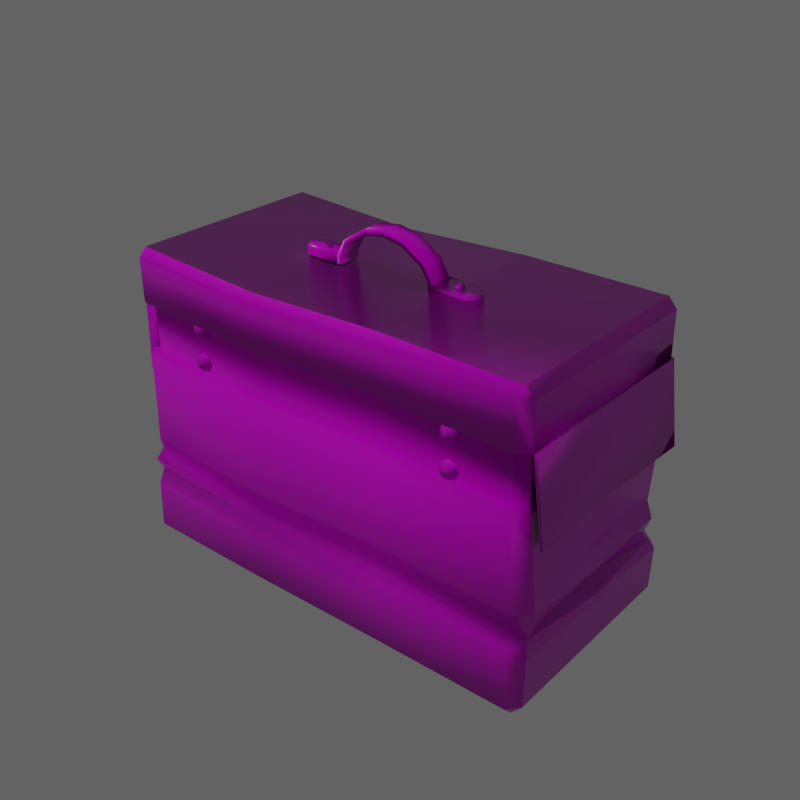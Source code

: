 # Source: MedKit_mk2.blend  (saved by Blender 2.79.0; exported with 4.5.12 LTS)
import bpy
from mathutils import Matrix  # noqa: F401  (used for matrix-valued properties, if any)

bpy.ops.wm.read_factory_settings(use_empty=True)
scene = bpy.context.scene
scene.name = 'Scene'

# ---- collections
col_collection_1 = bpy.data.collections.new('Collection 1'); scene.collection.children.link(col_collection_1)

# ---- images (referenced by path relative to the original .blend; pixels are not part of the script)
import os
ASSET_DIR = os.environ.get("B2B_ASSET_DIR", "")  # directory of the original .blend (textures are referenced by path, not embedded)
HERE = os.path.dirname(os.path.abspath(__file__))  # packed textures are extracted next to this script under _unpacked/

def load_image(name, relpath, width, height, colorspace="sRGB"):
    """Load a texture the original file referenced (path relative to the .blend, or extracted next to this script)."""
    p = next((c for c in (os.path.join(HERE, relpath), os.path.join(ASSET_DIR, relpath)) if relpath and os.path.exists(c)), "")
    if p:
        img = bpy.data.images.load(p, check_existing=True)
        img.name = name
    else:  # same state as the original file: an image datablock whose file is absent (Cycles renders it pink)
        img = bpy.data.images.new(name, width, height)
        img.source = "FILE"
        img.filepath = "//" + (relpath or name)
    img.colorspace_settings.name = colorspace
    return img
img_medkit_normal_jpg = load_image('MedKit_Normal.jpg', 'CrateandHealth/MedKit_Normal.jpg', 1024, 1024, 'Non-Color')
img_medkit_specular_png = load_image('MedKit_Specular.png', 'MedKit_Specular.png', 1024, 1024, 'Non-Color')
img_medkit_color_png = load_image('MedKit_Color.png', 'CrateandHealth/MedKit_Color.png', 1024, 1024, 'sRGB')

# ---- materials (node trees are filled in below, after node groups)
mat_material = bpy.data.materials.new('Material')
mat_material.alpha_threshold = 0.0
mat_material.roughness = 0.5
mat_material.specular_intensity = 0.0

# ---- material node trees
mat_material.use_nodes = True; mat_material.node_tree.nodes.clear()
_N = mat_material.node_tree.nodes; _L = mat_material.node_tree.links
n0 = _N.new('ShaderNodeOutputMaterial'); n0.name = 'Material Output'; n0.location = (300, 300)
n1 = _N.new('ShaderNodeTexImage'); n1.name = 'Image Texture.001'; n1.location = (-420, 251)
n1.width = 140
n1.image = img_medkit_normal_jpg
n2 = _N.new('ShaderNodeBsdfPrincipled'); n2.name = 'Principled BSDF'; n2.location = (10, 300)
n2.width = 150
n2.subsurface_method = 'BURLEY'
n2.inputs[3].default_value = 1.45
n2.inputs[9].default_value = (1.0, 1.0, 1.0)
n3 = _N.new('ShaderNodeTexImage'); n3.name = 'Image Texture.002'; n3.location = (-402, -94)
n3.width = 140
n3.image = img_medkit_specular_png
n4 = _N.new('ShaderNodeNormalMap'); n4.name = 'Normal Map'; n4.location = (-243, 205)
n5 = _N.new('ShaderNodeTexImage'); n5.name = 'Image Texture'; n5.location = (-329, 351)
n5.width = 140
n5.image = img_medkit_color_png
_L.new(n2.outputs[0], n0.inputs[0])
_L.new(n5.outputs[0], n2.inputs[0])
_L.new(n3.outputs[0], n2.inputs[2])
_L.new(n1.outputs[0], n4.inputs[1])
_L.new(n4.outputs[0], n2.inputs[5])
n0.is_active_output = True

# ---- world
world_world = bpy.data.worlds.new('World'); scene.world = world_world
world_world.use_nodes = True; world_world.node_tree.nodes.clear()
_N = world_world.node_tree.nodes; _L = world_world.node_tree.links
n0 = _N.new('ShaderNodeOutputWorld'); n0.name = 'World Output'; n0.location = (300, 300)
n1 = _N.new('ShaderNodeBackground'); n1.name = 'Background'; n1.location = (10, 300)
n1.inputs[0].default_value = (1.0, 1.0, 1.0, 1.0)
n1.inputs[1].default_value = 0.1
_L.new(n1.outputs[0], n0.inputs[0])
n0.is_active_output = True
world_world.color = (0.05088, 0.05088, 0.05088)
world_world.use_sun_shadow = False
world_world.sun_shadow_jitter_overblur = 0.0
world_world.cycles.sampling_method = 'MANUAL'

# ---- lights
light_sun = bpy.data.lights.new('Sun', 'SUN')
light_sun.transmission_factor = 0.0
light_sun.angle = 0.1993
light_sun.energy = 1.0
light_sun.shadow_buffer_clip_start = 0.5
light_sun.shadow_soft_size = 0.1
light_sun.shadow_cascade_max_distance = 1000.0

# ---- meshes
me_cube = bpy.data.meshes.new('Cube')
me_cube.from_pydata([(0.5147, 0.3031, 0.02159), (0.4937, 0.3069, 0.000609), (0.4916, 0.3284, 0.02159), (0.5171, -0.1883, 0.02159), (0.494, -0.2136, 0.02159), (0.4961, -0.1921, 0.000609), (-0.4913, -0.2134, 0.02159), (-0.5143, -0.1881, 0.02159), (-0.4934, -0.1918, 0.000609), (-0.4913, 0.3284, 0.02159), (-0.4934, 0.3069, 0.000609), (-0.5143, 0.3031, 0.02159), (0.4947, 0.2976, 0.6844), (0.4966, 0.276, 0.7048), (0.5173, 0.2725, 0.6835), (0.4845, -0.2133, 0.6691), (0.508, -0.1891, 0.6696), (0.4872, -0.193, 0.6907), (-0.5207, -0.1688, 0.6801), (-0.4982, -0.1939, 0.6791), (-0.4996, -0.1736, 0.7007), (-0.5115, 0.2928, 0.6939), (-0.4902, 0.2954, 0.7148), (-0.4879, 0.317, 0.6944), (0.4925, 0.3044, 0.4599), (0.5151, 0.2793, 0.459), (0.4796, 0.2881, 0.4596), (0.5022, 0.263, 0.4586), (0.4808, 0.2843, 0.5835), (0.5033, 0.2592, 0.5825), (0.5163, 0.2756, 0.5829), (0.4937, 0.3006, 0.5839), (0.5059, -0.1823, 0.4451), (0.4823, -0.2065, 0.4446), (0.4936, -0.1655, 0.4457), (0.47, -0.1897, 0.4452), (0.4948, -0.1693, 0.5697), (0.4712, -0.1934, 0.5692), (0.4835, -0.2103, 0.5686), (0.5071, -0.1861, 0.5691), (-0.5003, -0.1872, 0.4546), (-0.5229, -0.1621, 0.4556), (-0.4874, -0.1708, 0.455), (-0.5099, -0.1457, 0.4559), (-0.4862, -0.1746, 0.5789), (-0.5087, -0.1495, 0.5799), (-0.5217, -0.1658, 0.5795), (-0.4991, -0.1909, 0.5786), (-0.5136, 0.2996, 0.4694), (-0.4901, 0.3237, 0.4699), (-0.5014, 0.2827, 0.4688), (-0.4778, 0.3069, 0.4693), (-0.5002, 0.279, 0.5928), (-0.4766, 0.3032, 0.5933), (-0.4889, 0.32, 0.5939), (-0.5125, 0.2958, 0.5934), (-0.3319, -0.1923, 0.5635), (0.3128, -0.1921, 0.5484), (-0.332, -0.1938, 0.5545), (-0.3256, -0.1924, 0.5608), (-0.3201, -0.1876, 0.5663), (-0.3163, -0.1802, 0.5701), (-0.3149, -0.1713, 0.5716), (0.3177, -0.1998, 0.5481), (0.3252, -0.205, 0.5479), (0.3179, -0.1828, 0.5321), (-0.3231, -0.1922, 0.5545), (-0.3154, -0.1873, 0.5546), (-0.3102, -0.1798, 0.5547), (-0.3082, -0.1709, 0.555), (0.319, -0.1918, 0.5331), (0.3224, -0.1995, 0.5364), (0.3277, -0.2049, 0.5415), (-0.3257, -0.192, 0.5482), (-0.3203, -0.1869, 0.5429), (-0.3166, -0.1792, 0.5395), (-0.3152, -0.1703, 0.5385), (0.3343, -0.1829, 0.5251), (0.3342, -0.1919, 0.5266), (0.3341, -0.1996, 0.5314), (-0.3321, -0.1918, 0.5456), (-0.3321, -0.1865, 0.5382), (-0.332, -0.1788, 0.5334), (-0.3318, -0.1698, 0.5318), (0.334, -0.2049, 0.5388), (0.3509, -0.1834, 0.5317), (0.3495, -0.1924, 0.5327), (-0.3384, -0.1917, 0.5483), (-0.3437, -0.1864, 0.5432), (-0.3472, -0.1786, 0.5398), (-0.3483, -0.1696, 0.5389), (0.3458, -0.2, 0.5361), (0.3404, -0.2051, 0.5414), (0.3579, -0.1841, 0.5482), (-0.341, -0.1919, 0.5547), (-0.3484, -0.1867, 0.5549), (-0.3533, -0.179, 0.5552), (-0.3549, -0.17, 0.5555), (0.356, -0.193, 0.5479), (0.3508, -0.2004, 0.5478), (0.3431, -0.2054, 0.5477), (-0.3383, -0.1921, 0.561), (-0.3435, -0.1871, 0.5665), (-0.3469, -0.1796, 0.5704), (-0.3479, -0.1706, 0.5719), (0.3512, -0.1844, 0.5648), (0.3498, -0.1933, 0.5633), (0.346, -0.2007, 0.5595), (-0.3317, -0.1875, 0.5712), (-0.3315, -0.1801, 0.5765), (-0.3314, -0.1712, 0.5786), (0.3405, -0.2055, 0.554), (0.3341, -0.207, 0.5477), (0.3342, -0.2054, 0.5567), (0.3112, -0.1831, 0.5487), (0.3279, -0.2052, 0.5542), (0.3226, -0.2002, 0.5597), (0.3193, -0.1927, 0.5636), (0.3182, -0.1838, 0.5651), (0.3344, -0.2006, 0.5645), (0.3346, -0.1932, 0.5698), (0.3348, -0.1843, 0.5718), (-0.3327, -0.19, 0.4868), (0.312, -0.1898, 0.4717), (-0.3328, -0.1915, 0.4778), (-0.3264, -0.1901, 0.4841), (-0.3208, -0.1853, 0.4896), (-0.3171, -0.1779, 0.4934), (-0.3156, -0.169, 0.4949), (0.317, -0.1975, 0.4714), (0.3244, -0.2027, 0.4712), (0.3171, -0.1805, 0.4554), (-0.3238, -0.1899, 0.4778), (-0.3161, -0.185, 0.4779), (-0.3109, -0.1775, 0.478), (-0.3089, -0.1686, 0.4783), (0.3182, -0.1895, 0.4564), (0.3217, -0.1972, 0.4597), (0.327, -0.2025, 0.4648), (-0.3265, -0.1897, 0.4715), (-0.3211, -0.1845, 0.4662), (-0.3174, -0.1769, 0.4628), (-0.3159, -0.168, 0.4618), (0.3336, -0.1806, 0.4484), (0.3334, -0.1896, 0.4499), (0.3333, -0.1973, 0.4547), (-0.3328, -0.1895, 0.4689), (-0.3328, -0.1842, 0.4615), (-0.3327, -0.1764, 0.4567), (-0.3325, -0.1674, 0.4552), (0.3333, -0.2026, 0.4622), (0.3502, -0.1811, 0.4551), (0.3488, -0.1901, 0.4561), (-0.3391, -0.1894, 0.4716), (-0.3444, -0.1841, 0.4665), (-0.3479, -0.1763, 0.4631), (-0.349, -0.1673, 0.4622), (0.3451, -0.1977, 0.4594), (0.3397, -0.2028, 0.4647), (0.3572, -0.1817, 0.4715), (-0.3417, -0.1896, 0.478), (-0.3492, -0.1843, 0.4782), (-0.3541, -0.1767, 0.4785), (-0.3557, -0.1677, 0.4788), (0.3552, -0.1906, 0.4713), (0.35, -0.1981, 0.4711), (0.3423, -0.203, 0.471), (-0.339, -0.1898, 0.4843), (-0.3442, -0.1848, 0.4898), (-0.3476, -0.1773, 0.4937), (-0.3487, -0.1683, 0.4952), (0.3505, -0.1821, 0.4881), (0.3491, -0.191, 0.4866), (0.3453, -0.1984, 0.4828), (-0.3325, -0.1852, 0.4946), (-0.3323, -0.1777, 0.4998), (-0.3321, -0.1689, 0.5019), (0.3398, -0.2032, 0.4774), (0.3334, -0.2046, 0.471), (0.3335, -0.2031, 0.48), (0.3104, -0.1808, 0.472), (0.3271, -0.2029, 0.4775), (0.3219, -0.1979, 0.483), (0.3185, -0.1904, 0.4869), (0.3174, -0.1814, 0.4884), (0.3336, -0.1983, 0.4878), (0.3338, -0.1909, 0.4931), (0.334, -0.182, 0.4951), (0.5379, 0.2809, 0.3916), (0.5244, 0.2645, 0.3913), (0.5158, -0.1639, 0.3784), (0.5287, -0.1808, 0.3778), (-0.5478, -0.1536, 0.3889), (-0.5335, -0.1433, 0.3891), (-0.5249, 0.2852, 0.402), (-0.5377, 0.3021, 0.4026), (0.5133, -0.1862, 0.5698), (0.5225, 0.2754, 0.5836), (0.5349, -0.1809, 0.3785), (0.5442, 0.2807, 0.3923), (-0.5185, 0.2959, 0.5942), (-0.5278, -0.1657, 0.5803), (-0.5438, 0.3022, 0.4034), (-0.554, -0.1505, 0.3913), (0.4798, 0.3331, 0.3936), (0.4928, 0.3479, 0.4006), (-0.4898, 0.3672, 0.4106), (-0.4776, 0.352, 0.4034), (0.4939, 0.3084, 0.5859), (-0.4887, 0.3278, 0.5959), (0.493, 0.3556, 0.4026), (-0.4897, 0.375, 0.4126), (0.1143, 0.02274, 0.6921), (0.1145, 0.02223, 0.7088), (0.1154, 0.0756, 0.6937), (0.1155, 0.0751, 0.7103), (0.1255, 0.02252, 0.692), (0.1256, 0.02201, 0.7086), (0.1265, 0.07538, 0.6936), (0.1267, 0.07488, 0.7102), (0.1249, 0.02101, 0.6915), (0.125, 0.02048, 0.7091), (0.126, 0.07694, 0.6932), (0.1261, 0.07641, 0.7108), (0.2082, 0.01937, 0.6906), (0.2084, 0.01884, 0.7082), (0.2093, 0.0753, 0.6923), (0.2095, 0.07477, 0.7099), (0.126, 0.04896, 0.6923), (0.1262, 0.04843, 0.7099), (0.23, 0.04692, 0.6912), (0.2302, 0.04638, 0.7089), (0.1055, 0.07417, 0.7481), (0.05269, 0.07419, 0.7827), (0.05163, 0.02132, 0.7811), (0.1044, 0.0213, 0.7466), (0.09521, 0.02167, 0.7405), (0.04661, 0.02173, 0.7707), (0.04766, 0.0746, 0.7723), (0.09627, 0.07453, 0.742), (0.1743, 0.05157, 0.7166), (0.1743, 0.04725, 0.7173), (0.1773, 0.05025, 0.7165), (0.1799, 0.05285, 0.7141), (0.1817, 0.05464, 0.7105), (0.1822, 0.05536, 0.7063), (0.1785, 0.04719, 0.7164), (0.1822, 0.04719, 0.714), (0.1846, 0.04725, 0.7103), (0.1854, 0.04737, 0.706), (0.1772, 0.04418, 0.7163), (0.1797, 0.04163, 0.7138), (0.1814, 0.03998, 0.7101), (0.1819, 0.0395, 0.7058), (0.1742, 0.04298, 0.7163), (0.1741, 0.03942, 0.7138), (0.174, 0.03709, 0.7101), (0.1739, 0.03637, 0.7058), (0.1711, 0.0443, 0.7164), (0.1685, 0.04185, 0.7139), (0.1667, 0.04027, 0.7102), (0.166, 0.03981, 0.7059), (0.1699, 0.04736, 0.7165), (0.1663, 0.0475, 0.7141), (0.1638, 0.04766, 0.7105), (0.1629, 0.04781, 0.7062), (0.1713, 0.05037, 0.7166), (0.1687, 0.05307, 0.7143), (0.167, 0.05493, 0.7107), (0.1664, 0.05568, 0.7064), (0.1744, 0.05528, 0.7143), (0.1744, 0.05782, 0.7107), (0.1744, 0.0588, 0.7064), (-0.1186, 0.02733, 0.6929), (-0.1184, 0.02682, 0.7095), (-0.1176, 0.08019, 0.6944), (-0.1174, 0.07969, 0.7111), (-0.1298, 0.02755, 0.693), (-0.1296, 0.02704, 0.7096), (-0.1287, 0.08041, 0.6946), (-0.1285, 0.07991, 0.7112), (-0.1292, 0.02602, 0.6924), (-0.129, 0.02548, 0.71), (-0.1281, 0.08195, 0.6941), (-0.1279, 0.08141, 0.7117), (-0.2126, 0.02766, 0.6933), (-0.2124, 0.02713, 0.7109), (-0.2115, 0.08359, 0.695), (-0.2113, 0.08306, 0.7126), (-0.1292, 0.05399, 0.6933), (-0.1291, 0.05346, 0.7109), (-0.2332, 0.05604, 0.6943), (-0.2331, 0.05551, 0.712), (-0.001315, 0.02242, 0.7796), (-0.0002575, 0.07529, 0.7812), (-0.0001507, 0.07495, 0.7924), (-0.001208, 0.02209, 0.7908), (-0.1066, 0.07835, 0.7503), (-0.05317, 0.07627, 0.7838), (-0.05422, 0.02341, 0.7822), (-0.1077, 0.02548, 0.7487), (-0.09858, 0.02549, 0.7424), (-0.0494, 0.02362, 0.7717), (-0.04834, 0.07649, 0.7733), (-0.09752, 0.07835, 0.744), (-0.1769, 0.05849, 0.7185), (-0.177, 0.05417, 0.7193), (-0.18, 0.05729, 0.7185), (-0.1825, 0.05999, 0.7162), (-0.1842, 0.06185, 0.7126), (-0.1849, 0.0626, 0.7084), (-0.1813, 0.05428, 0.7185), (-0.185, 0.05442, 0.7161), (-0.1874, 0.05458, 0.7125), (-0.1883, 0.05473, 0.7082), (-0.1801, 0.05122, 0.7184), (-0.1828, 0.04877, 0.7159), (-0.1845, 0.04719, 0.7122), (-0.1852, 0.04673, 0.7079), (-0.1771, 0.0499, 0.7183), (-0.1772, 0.04634, 0.7157), (-0.1773, 0.04401, 0.712), (-0.1773, 0.04329, 0.7077), (-0.174, 0.0511, 0.7183), (-0.1715, 0.04855, 0.7158), (-0.1699, 0.04691, 0.7121), (-0.1693, 0.04642, 0.7077), (-0.1727, 0.05411, 0.7184), (-0.1691, 0.05411, 0.7159), (-0.1667, 0.05417, 0.7122), (-0.1659, 0.05429, 0.7079), (-0.1739, 0.05717, 0.7185), (-0.1713, 0.05977, 0.7161), (-0.1696, 0.06156, 0.7125), (-0.169, 0.06228, 0.7082), (-0.1769, 0.0622, 0.7162), (-0.1769, 0.06474, 0.7127), (-0.1769, 0.06573, 0.7084), (0.4836, 0.3089, 0.2455), (0.4991, 0.2824, 0.2455), (0.5254, -0.1767, 0.2347), (0.4898, -0.2053, 0.2347), (-0.4853, -0.201, 0.2477), (-0.5084, -0.1761, 0.2477), (-0.5143, 0.2882, 0.2455), (-0.4913, 0.3131, 0.2455), (0.4919, 0.04148, 0.6977), (0.5126, 0.0417, 0.6765), (-0.4949, 0.06092, 0.7078), (-0.5161, 0.06197, 0.687), (0.5117, 0.04474, 0.576), (-0.5171, 0.06501, 0.5865), (0.5334, 0.05135, 0.3953), (-0.5429, 0.07125, 0.3927), (0.5201, 0.05031, 0.3848), (-0.5292, 0.07098, 0.3955), (0.5179, 0.04459, 0.5767), (0.5396, 0.0512, 0.396), (-0.5231, 0.06511, 0.5873), (-0.549, 0.07135, 0.3935), (0.5209, 0.2954, 0.13), (0.4864, -0.2082, 0.1281), (-0.5151, -0.1849, 0.1328), (-0.4987, 0.3274, 0.1281), (0.4978, 0.3207, 0.13), (0.5158, -0.1811, 0.1281), (-0.492, -0.2102, 0.1328), (-0.5218, 0.3021, 0.1281), (0.4783, 0.302, 0.1705), (0.5069, -0.168, 0.1655), (-0.4956, -0.2094, 0.1947), (-0.5045, 0.2841, 0.2029), (0.5008, 0.2781, 0.1699), (0.4752, -0.1945, 0.1667), (-0.5164, -0.1749, 0.1928), (-0.482, 0.308, 0.202), (0.4809, 0.3054, 0.208), (0.5161, -0.1724, 0.2001), (-0.4751, -0.1971, 0.2115), (-0.5094, 0.2862, 0.2242), (0.5131, 0.283, 0.2077), (0.4825, -0.1999, 0.2007), (-0.5044, -0.174, 0.2172), (-0.4866, 0.3106, 0.2238), (0.51, 0.286, 0.1516), (0.4804, -0.2008, 0.149), (-0.5061, -0.1762, 0.1735), (-0.4896, 0.3169, 0.1682), (0.4872, 0.3105, 0.1519), (0.511, -0.174, 0.1484), (-0.4834, -0.2007, 0.1731), (-0.5124, 0.2923, 0.1686), (0.1647, 0.3069, 0.000609), (-0.1643, 0.3069, -0.002257), (-0.1636, 0.3284, 0.01834), (0.164, 0.3284, 0.02159), (0.1656, -0.2135, 0.02159), (-0.1628, -0.2134, 0.01834), (-0.1635, -0.1919, -0.002257), (0.1663, -0.192, 0.000609), (0.1672, 0.3041, 0.6878), (-0.1604, 0.3105, 0.6757), (-0.1613, 0.2889, 0.6956), (0.1676, 0.2824, 0.7081), (0.1582, -0.1865, 0.694), (-0.1707, -0.18, 0.6818), (-0.1706, -0.2004, 0.6606), (0.1569, -0.2068, 0.6724), (-0.1625, 0.3173, 0.4552), (0.165, 0.3108, 0.4633), (0.1548, -0.2001, 0.4479), (-0.1728, -0.1936, 0.4402), (0.1662, 0.3071, 0.5872), (-0.1614, 0.3136, 0.5769), (-0.1716, -0.1974, 0.5619), (0.156, -0.2038, 0.5719), (-0.1587, 0.3006, 0.4547), (0.1605, 0.2944, 0.4628), (-0.1575, 0.2969, 0.5764), (0.1616, 0.2906, 0.5868), (0.1509, -0.1834, 0.4485), (-0.1682, -0.1771, 0.4406), (0.1521, -0.1871, 0.5724), (-0.167, -0.1809, 0.5623), (0.1652, 0.3543, 0.4039), (-0.1623, 0.3608, 0.397), (-0.1585, 0.3457, 0.39), (0.1607, 0.3394, 0.3969), (0.1664, 0.3148, 0.5892), (-0.1612, 0.3213, 0.5789), (0.1654, 0.3621, 0.4059), (-0.1621, 0.3685, 0.3989), (0.1518, -0.2024, 0.2421), (-0.1564, -0.2023, 0.2267), (0.1586, 0.3103, 0.2455), (-0.1663, 0.3117, 0.2382), (-0.166, 0.05444, 0.6887), (0.1629, 0.04796, 0.7011), (0.1603, -0.2089, 0.1297), (-0.1659, -0.2096, 0.126), (0.1657, 0.3229, 0.1293), (-0.1665, 0.3251, 0.1235), (0.1582, 0.304, 0.181), (-0.1619, 0.306, 0.1852), (0.1573, -0.1874, 0.1819), (-0.1578, -0.2055, 0.1695), (0.1584, 0.3072, 0.2133), (-0.1641, 0.3089, 0.2117), (0.1491, -0.1978, 0.2156), (-0.1481, -0.1973, 0.1829), (0.1591, -0.2008, 0.1571), (-0.1621, -0.2007, 0.1592), (0.1616, 0.3126, 0.1574), (-0.164, 0.3148, 0.157), (0.5159, 0.05739, 0.02159), (0.4949, 0.05739, 0.000609), (-0.5143, 0.05751, 0.02159), (-0.4934, 0.05751, 0.000609), (0.5105, 0.04848, 0.452), (-0.5183, 0.06875, 0.4625), (0.4979, 0.04873, 0.4522), (0.4991, 0.04499, 0.5761), (-0.5056, 0.0685, 0.4624), (-0.5045, 0.06476, 0.5863), (0.5067, 0.04794, 0.2481), (-0.5114, 0.05606, 0.2466), (-0.5184, 0.05857, 0.1305), (0.5093, 0.05688, 0.1099), (-0.4994, 0.0546, 0.1978), (0.4811, 0.05502, 0.1677), (-0.518, 0.05606, 0.2207), (0.5167, 0.05373, 0.2055), (0.5234, 0.05517, 0.15), (-0.5203, 0.05809, 0.1711), (0.1655, 0.05743, 0.000609), (-0.1639, 0.05747, -0.002257)], [], [(441, 394, 9, 363), (414, 406, 19, 47), (436, 348, 20, 405), (351, 349, 21, 55), (458, 460, 34, 32), (433, 411, 40, 342), (350, 347, 16, 39), (411, 421, 42, 40), (39, 36, 190, 191), (460, 461, 36, 34), (401, 413, 54, 23), (462, 463, 52, 50), (465, 459, 48, 344), (421, 423, 44, 42), (423, 414, 47, 44), (459, 462, 50, 48), (475, 398, 8, 457), (416, 408, 49, 51), (418, 416, 51, 53), (53, 54, 206, 207), (0, 1, 2), (3, 4, 5), (6, 7, 8), (9, 10, 11), (12, 13, 14), (15, 16, 17), (18, 19, 20), (21, 22, 23), (454, 3, 5, 455), (393, 10, 9, 394), (31, 12, 14, 30), (397, 6, 8, 398), (39, 16, 15, 38), (456, 11, 10, 457), (47, 19, 18, 46), (55, 21, 23, 54), (346, 17, 16, 347), (401, 23, 22, 402), (405, 20, 19, 406), (348, 22, 21, 349), (338, 24, 25, 339), (24, 26, 27, 25), (26, 28, 29, 27), (28, 31, 30, 29), (340, 32, 33, 341), (32, 34, 35, 33), (34, 36, 37, 35), (36, 39, 38, 37), (342, 40, 41, 343), (40, 42, 43, 41), (42, 44, 45, 43), (44, 47, 46, 45), (344, 48, 49, 345), (48, 50, 51, 49), (50, 52, 53, 51), (52, 55, 54, 53), (464, 458, 32, 340), (77, 78, 70, 65), (71, 72, 64, 63), (109, 108, 60, 61), (56, 58, 59), (118, 117, 120, 121), (72, 112, 64), (110, 109, 61, 62), (108, 56, 59, 60), (61, 60, 67, 68), (59, 58, 66), (115, 112, 113), (65, 70, 57, 114), (62, 61, 68, 69), (60, 59, 66, 67), (79, 84, 72, 71), (70, 71, 63, 57), (117, 116, 119, 120), (78, 79, 71, 70), (69, 68, 75, 76), (67, 66, 73, 74), (85, 86, 78, 77), (84, 112, 72), (68, 67, 74, 75), (66, 58, 73), (74, 73, 80, 81), (91, 92, 84, 79), (92, 112, 84), (75, 74, 81, 82), (73, 58, 80), (64, 112, 115), (86, 91, 79, 78), (76, 75, 82, 83), (99, 100, 92, 91), (100, 112, 92), (82, 81, 88, 89), (80, 58, 87), (57, 63, 116, 117), (98, 99, 91, 86), (83, 82, 89, 90), (81, 80, 87, 88), (87, 58, 94), (63, 64, 115, 116), (107, 111, 100, 99), (90, 89, 96, 97), (88, 87, 94, 95), (105, 106, 98, 93), (93, 98, 86, 85), (89, 88, 95, 96), (106, 107, 99, 98), (97, 96, 103, 104), (95, 94, 101, 102), (119, 113, 111, 107), (111, 112, 100), (96, 95, 102, 103), (94, 58, 101), (114, 57, 117, 118), (120, 119, 107, 106), (121, 120, 106, 105), (103, 102, 108, 109), (101, 58, 56), (116, 115, 113, 119), (113, 112, 111), (104, 103, 109, 110), (102, 101, 56, 108), (143, 144, 136, 131), (137, 138, 130, 129), (175, 174, 126, 127), (122, 124, 125), (184, 183, 186, 187), (138, 178, 130), (176, 175, 127, 128), (174, 122, 125, 126), (127, 126, 133, 134), (125, 124, 132), (181, 178, 179), (131, 136, 123, 180), (128, 127, 134, 135), (126, 125, 132, 133), (145, 150, 138, 137), (136, 137, 129, 123), (183, 182, 185, 186), (144, 145, 137, 136), (135, 134, 141, 142), (133, 132, 139, 140), (151, 152, 144, 143), (150, 178, 138), (134, 133, 140, 141), (132, 124, 139), (140, 139, 146, 147), (157, 158, 150, 145), (158, 178, 150), (141, 140, 147, 148), (139, 124, 146), (130, 178, 181), (152, 157, 145, 144), (142, 141, 148, 149), (165, 166, 158, 157), (166, 178, 158), (148, 147, 154, 155), (146, 124, 153), (123, 129, 182, 183), (164, 165, 157, 152), (149, 148, 155, 156), (147, 146, 153, 154), (153, 124, 160), (129, 130, 181, 182), (173, 177, 166, 165), (156, 155, 162, 163), (154, 153, 160, 161), (171, 172, 164, 159), (159, 164, 152, 151), (155, 154, 161, 162), (172, 173, 165, 164), (163, 162, 169, 170), (161, 160, 167, 168), (185, 179, 177, 173), (177, 178, 166), (162, 161, 168, 169), (160, 124, 167), (180, 123, 183, 184), (186, 185, 173, 172), (187, 186, 172, 171), (169, 168, 174, 175), (167, 124, 122), (182, 181, 179, 185), (179, 178, 177), (170, 169, 175, 176), (168, 167, 122, 174), (354, 352, 191, 190), (355, 353, 195, 194), (55, 52, 194, 195), (55, 195, 202, 200), (188, 30, 197, 199), (29, 30, 188, 189), (45, 46, 192, 193), (356, 196, 198, 357), (352, 188, 199, 357), (39, 191, 198, 196), (350, 39, 196, 356), (358, 200, 202, 359), (192, 46, 201, 203), (351, 55, 200, 358), (353, 192, 203, 359), (425, 426, 207, 206), (206, 54, 209, 211), (31, 28, 204, 205), (428, 208, 210, 430), (425, 206, 211, 431), (412, 31, 208, 428), (31, 205, 210, 208), (212, 213, 215, 214), (214, 215, 219, 218), (218, 219, 217, 216), (216, 217, 213, 212), (234, 233, 295, 296), (228, 229, 223, 222), (222, 223, 227, 226), (230, 231, 225, 224), (224, 225, 221, 220), (231, 229, 221, 225), (227, 223, 229, 231), (226, 227, 231, 230), (220, 221, 229, 228), (238, 237, 293, 294), (237, 234, 296, 293), (233, 238, 294, 295), (219, 215, 239, 232), (232, 239, 238, 233), (213, 217, 235, 236), (236, 235, 234, 237), (215, 213, 236, 239), (239, 236, 237, 238), (217, 219, 232, 235), (235, 232, 233, 234), (271, 270, 243, 244), (240, 241, 242), (272, 271, 244, 245), (270, 240, 242, 243), (244, 243, 247, 248), (242, 241, 246), (245, 244, 248, 249), (243, 242, 246, 247), (249, 248, 252, 253), (247, 246, 250, 251), (248, 247, 251, 252), (246, 241, 250), (251, 250, 254, 255), (252, 251, 255, 256), (250, 241, 254), (253, 252, 256, 257), (256, 255, 259, 260), (254, 241, 258), (257, 256, 260, 261), (255, 254, 258, 259), (258, 241, 262), (261, 260, 264, 265), (259, 258, 262, 263), (260, 259, 263, 264), (265, 264, 268, 269), (263, 262, 266, 267), (264, 263, 267, 268), (262, 241, 266), (268, 267, 270, 271), (266, 241, 240), (269, 268, 271, 272), (267, 266, 240, 270), (273, 275, 276, 274), (275, 279, 280, 276), (279, 277, 278, 280), (277, 273, 274, 278), (299, 296, 295, 298), (289, 283, 284, 290), (283, 287, 288, 284), (291, 285, 286, 292), (285, 281, 282, 286), (292, 286, 282, 290), (288, 292, 290, 284), (287, 291, 292, 288), (281, 289, 290, 282), (303, 294, 293, 302), (302, 293, 296, 299), (298, 295, 294, 303), (280, 297, 304, 276), (297, 298, 303, 304), (274, 301, 300, 278), (301, 302, 299, 300), (276, 304, 301, 274), (304, 303, 302, 301), (278, 300, 297, 280), (300, 299, 298, 297), (336, 309, 308, 335), (305, 307, 306), (337, 310, 309, 336), (335, 308, 307, 305), (309, 313, 312, 308), (307, 311, 306), (310, 314, 313, 309), (308, 312, 311, 307), (314, 318, 317, 313), (312, 316, 315, 311), (313, 317, 316, 312), (311, 315, 306), (316, 320, 319, 315), (317, 321, 320, 316), (315, 319, 306), (318, 322, 321, 317), (321, 325, 324, 320), (319, 323, 306), (322, 326, 325, 321), (320, 324, 323, 319), (323, 327, 306), (326, 330, 329, 325), (324, 328, 327, 323), (325, 329, 328, 324), (330, 334, 333, 329), (328, 332, 331, 327), (329, 333, 332, 328), (327, 331, 306), (333, 336, 335, 332), (331, 305, 306), (334, 337, 336, 333), (332, 335, 305, 331), (471, 464, 340, 377), (379, 344, 345, 383), (378, 342, 343, 382), (377, 340, 341, 381), (376, 338, 339, 380), (470, 465, 344, 379), (449, 433, 342, 378), (408, 435, 345, 49), (195, 353, 359, 202), (46, 351, 358, 201), (201, 358, 359, 203), (30, 350, 356, 197), (191, 352, 357, 198), (197, 356, 357, 199), (193, 192, 353, 355), (189, 188, 352, 354), (20, 348, 349, 18), (13, 346, 347, 14), (30, 14, 347, 350), (46, 18, 349, 351), (402, 22, 348, 436), (397, 439, 366, 6), (456, 466, 367, 11), (2, 364, 360, 0), (3, 365, 361, 4), (6, 366, 362, 7), (11, 367, 363, 9), (454, 467, 365, 3), (453, 441, 363, 387), (447, 443, 375, 383), (451, 445, 370, 390), (473, 468, 371, 391), (388, 368, 372, 384), (389, 369, 373, 385), (390, 370, 374, 386), (391, 371, 375, 387), (472, 469, 369, 389), (435, 447, 383, 345), (445, 449, 378, 370), (468, 470, 379, 371), (368, 376, 380, 372), (369, 377, 381, 373), (370, 378, 382, 374), (371, 379, 383, 375), (469, 471, 377, 369), (467, 472, 389, 365), (367, 391, 387, 363), (366, 390, 386, 362), (365, 389, 385, 361), (364, 388, 384, 360), (466, 473, 391, 367), (439, 451, 390, 366), (443, 453, 387, 375), (368, 388, 452, 442), (442, 452, 453, 443), (361, 385, 450, 438), (438, 450, 451, 439), (373, 381, 448, 444), (444, 448, 449, 445), (338, 376, 446, 434), (434, 446, 447, 435), (385, 373, 444, 450), (450, 444, 445, 451), (376, 368, 442, 446), (446, 442, 443, 447), (388, 364, 440, 452), (452, 440, 441, 453), (4, 361, 438, 396), (396, 438, 439, 397), (13, 403, 437, 346), (403, 402, 436, 437), (24, 338, 434, 409), (409, 434, 435, 408), (381, 341, 432, 448), (448, 432, 433, 449), (54, 413, 429, 209), (413, 412, 428, 429), (205, 424, 430, 210), (424, 425, 431, 430), (209, 429, 431, 211), (429, 428, 430, 431), (205, 204, 427, 424), (424, 427, 426, 425), (17, 404, 407, 15), (404, 405, 406, 407), (12, 400, 403, 13), (400, 401, 402, 403), (4, 396, 399, 5), (396, 397, 398, 399), (1, 392, 395, 2), (392, 393, 394, 395), (28, 26, 417, 419), (419, 417, 416, 418), (26, 24, 409, 417), (417, 409, 408, 416), (455, 5, 399, 474), (474, 399, 398, 475), (37, 38, 415, 422), (422, 415, 414, 423), (35, 37, 422, 420), (420, 422, 423, 421), (12, 31, 412, 400), (400, 412, 413, 401), (33, 35, 420, 410), (410, 420, 421, 411), (341, 33, 410, 432), (432, 410, 411, 433), (346, 437, 404, 17), (437, 436, 405, 404), (38, 15, 407, 415), (415, 407, 406, 414), (364, 2, 395, 440), (440, 395, 394, 441), (392, 474, 475, 393), (1, 455, 474, 392), (362, 386, 473, 466), (360, 384, 472, 467), (372, 380, 471, 469), (374, 382, 470, 468), (384, 372, 469, 472), (386, 374, 468, 473), (0, 360, 467, 454), (7, 362, 466, 456), (382, 343, 465, 470), (380, 339, 464, 471), (339, 25, 458, 464), (7, 456, 457, 8), (0, 454, 455, 1), (393, 475, 457, 10), (41, 43, 462, 459), (343, 41, 459, 465), (43, 45, 463, 462), (27, 29, 461, 460), (25, 27, 460, 458)])
me_cube.polygons.foreach_set('use_smooth', [True] * 453)
_uv = me_cube.uv_layers.new(name='UVMap')
_uv.uv.foreach_set('vector', [0.8365, 0.0846, 0.8365, 0.03896, 0.97, 0.03896, 0.97, 0.0846, 0.1934, 0.2643, 0.1934, 0.3031, 0.0671, 0.3031, 0.0671, 0.2643, 0.8368, 0.4216, 0.9709, 0.4216, 0.9709, 0.489, 0.8368, 0.489, 0.2881, 0.9053, 0.2881, 0.9394, 0.2099, 0.9394, 0.2099, 0.9053, 0.09955, 0.8533, 0.09955, 0.8649, 0.02697, 0.8649, 0.02135, 0.8533, 0.1934, 0.1141, 0.1934, 0.2004, 0.0671, 0.2004, 0.0671, 0.1141, 0.09955, 0.9069, 0.09955, 0.9409, 0.02135, 0.9409, 0.02135, 0.9069, 0.1934, 0.2004, 0.195, 0.2087, 0.07196, 0.2087, 0.0671, 0.2004, 0.4271, 0.8428, 0.4201, 0.8433, 0.42, 0.7785, 0.4271, 0.778, 0.09955, 0.8649, 0.09955, 0.9069, 0.02697, 0.9069, 0.02697, 0.8649, 0.8365, 0.3456, 0.8365, 0.3046, 0.97, 0.3046, 0.97, 0.3456, 0.2881, 0.8633, 0.2881, 0.9053, 0.2155, 0.9053, 0.2155, 0.8633, 0.2881, 0.7759, 0.2881, 0.8517, 0.2099, 0.8517, 0.2099, 0.7759, 0.195, 0.2087, 0.195, 0.2565, 0.07196, 0.2565, 0.07196, 0.2087, 0.195, 0.2565, 0.1934, 0.2643, 0.0671, 0.2643, 0.07196, 0.2565, 0.2881, 0.8517, 0.2881, 0.8633, 0.2155, 0.8633, 0.2099, 0.8517, 0.1941, 0.4099, 0.1941, 0.4979, 0.07078, 0.4979, 0.07078, 0.4099, 0.8348, 0.2386, 0.8365, 0.2215, 0.97, 0.2215, 0.9649, 0.2386, 0.8348, 0.2891, 0.8348, 0.2386, 0.9649, 0.2386, 0.9649, 0.2891, 0.2862, 0.5508, 0.2946, 0.5523, 0.2946, 0.6301, 0.2861, 0.6314, 0.56, 0.03896, 0.5686, 0.03041, 0.5694, 0.03896, 0.4548, 0.02776, 0.4459, 0.02776, 0.4467, 0.01967, 0.0671, 0.02776, 0.05821, 0.02776, 0.06629, 0.01967, 0.97, 0.03896, 0.9709, 0.03041, 0.9794, 0.03896, 0.5694, 0.3456, 0.5686, 0.3542, 0.56, 0.3456, 0.4459, 0.3031, 0.4548, 0.3031, 0.4467, 0.3112, 0.05821, 0.3031, 0.0671, 0.3031, 0.06629, 0.3112, 0.9794, 0.3456, 0.9709, 0.3542, 0.97, 0.3456, 0.09955, 0.7016, 0.02135, 0.7016, 0.02011, 0.6945, 0.09955, 0.6945, 0.8368, 0.03041, 0.9709, 0.03041, 0.97, 0.03896, 0.8365, 0.03896, 0.5694, 0.3046, 0.5694, 0.3456, 0.56, 0.3456, 0.56, 0.3046, 0.1934, 0.02776, 0.0671, 0.02776, 0.06629, 0.01967, 0.1931, 0.01967, 0.4548, 0.2643, 0.4548, 0.3031, 0.4459, 0.3031, 0.4459, 0.2643, 0.2881, 0.7001, 0.2099, 0.7001, 0.2087, 0.693, 0.2881, 0.693, 0.0671, 0.2643, 0.0671, 0.3031, 0.05821, 0.3031, 0.05821, 0.2643, 0.9794, 0.3046, 0.9794, 0.3456, 0.97, 0.3456, 0.97, 0.3046, 0.09955, 0.948, 0.02011, 0.948, 0.02135, 0.9409, 0.09955, 0.9409, 0.8365, 0.3456, 0.97, 0.3456, 0.9709, 0.3542, 0.8368, 0.3542, 0.1931, 0.3112, 0.06629, 0.3112, 0.0671, 0.3031, 0.1934, 0.3031, 0.2881, 0.9465, 0.2087, 0.9465, 0.2099, 0.9394, 0.2881, 0.9394, 0.5694, 0.1302, 0.5694, 0.2215, 0.56, 0.2215, 0.56, 0.1302, 0.5694, 0.2215, 0.5746, 0.2386, 0.5652, 0.2386, 0.56, 0.2215, 0.5746, 0.2386, 0.5746, 0.2891, 0.5652, 0.2891, 0.5652, 0.2386, 0.5746, 0.2891, 0.5694, 0.3046, 0.56, 0.3046, 0.5652, 0.2891, 0.4548, 0.1141, 0.4548, 0.2004, 0.4459, 0.2004, 0.4459, 0.1141, 0.4548, 0.2004, 0.45, 0.2087, 0.4411, 0.2087, 0.4459, 0.2004, 0.45, 0.2087, 0.45, 0.2565, 0.4411, 0.2565, 0.4411, 0.2087, 0.45, 0.2565, 0.4548, 0.2643, 0.4459, 0.2643, 0.4411, 0.2565, 0.0671, 0.1141, 0.0671, 0.2004, 0.05821, 0.2004, 0.05821, 0.1141, 0.0671, 0.2004, 0.07196, 0.2087, 0.06307, 0.2087, 0.05821, 0.2004, 0.07196, 0.2087, 0.07196, 0.2565, 0.06307, 0.2565, 0.06307, 0.2087, 0.07196, 0.2565, 0.0671, 0.2643, 0.05821, 0.2643, 0.06307, 0.2565, 0.9794, 0.1302, 0.9794, 0.2215, 0.97, 0.2215, 0.97, 0.1302, 0.9794, 0.2215, 0.9743, 0.2386, 0.9649, 0.2386, 0.97, 0.2215, 0.9743, 0.2386, 0.9743, 0.2891, 0.9649, 0.2891, 0.9649, 0.2386, 0.9743, 0.2891, 0.9794, 0.3046, 0.97, 0.3046, 0.9649, 0.2891, 0.09955, 0.7774, 0.09955, 0.8533, 0.02135, 0.8533, 0.02135, 0.7774, 0.9381, 0.8495, 0.9287, 0.8743, 0.8947, 0.8746, 0.8852, 0.8537, 0.9014, 0.8913, 0.9075, 0.9039, 0.9007, 0.9112, 0.8876, 0.9067, 0.8977, 0.9566, 0.9044, 0.9409, 0.925, 0.9396, 0.9316, 0.9563, 0.9089, 0.9279, 0.9132, 0.9155, 0.9188, 0.927, 0.8495, 0.9429, 0.8728, 0.9339, 0.8977, 0.9566, 0.8882, 0.9814, 0.9075, 0.9039, 0.9132, 0.9155, 0.9007, 0.9112, 0.8882, 0.9814, 0.8977, 0.9566, 0.9316, 0.9563, 0.9411, 0.9772, 0.9044, 0.9409, 0.9089, 0.9279, 0.9188, 0.927, 0.925, 0.9396, 0.9316, 0.9563, 0.925, 0.9396, 0.9387, 0.9242, 0.9548, 0.9311, 0.9188, 0.927, 0.9132, 0.9155, 0.9256, 0.9197, 0.9016, 0.9211, 0.9132, 0.9155, 0.9089, 0.9279, 0.8852, 0.8537, 0.8947, 0.8746, 0.8716, 0.8998, 0.8495, 0.8901, 0.9411, 0.9772, 0.9316, 0.9563, 0.9548, 0.9311, 0.9768, 0.9408, 0.925, 0.9396, 0.9188, 0.927, 0.9256, 0.9197, 0.9387, 0.9242, 0.9219, 0.89, 0.9174, 0.903, 0.9075, 0.9039, 0.9014, 0.8913, 0.8947, 0.8746, 0.9014, 0.8913, 0.8876, 0.9067, 0.8716, 0.8998, 0.8728, 0.9339, 0.8891, 0.9272, 0.9044, 0.9409, 0.8977, 0.9566, 0.9287, 0.8743, 0.9219, 0.89, 0.9014, 0.8913, 0.8947, 0.8746, 0.9768, 0.9408, 0.9548, 0.9311, 0.9536, 0.8971, 0.9768, 0.888, 0.9387, 0.9242, 0.9256, 0.9197, 0.9247, 0.9098, 0.9372, 0.9037, 0.9768, 0.888, 0.9536, 0.8971, 0.9287, 0.8743, 0.9381, 0.8495, 0.9174, 0.903, 0.9132, 0.9155, 0.9075, 0.9039, 0.9548, 0.9311, 0.9387, 0.9242, 0.9372, 0.9037, 0.9536, 0.8971, 0.9256, 0.9197, 0.9132, 0.9155, 0.9247, 0.9098, 0.9372, 0.9037, 0.9247, 0.9098, 0.9174, 0.903, 0.9219, 0.89, 0.9372, 0.9037, 0.9247, 0.9098, 0.9174, 0.903, 0.9219, 0.89, 0.9247, 0.9098, 0.9132, 0.9155, 0.9174, 0.903, 0.9536, 0.8971, 0.9372, 0.9037, 0.9219, 0.89, 0.9287, 0.8743, 0.9247, 0.9098, 0.9132, 0.9155, 0.9174, 0.903, 0.9007, 0.9112, 0.9132, 0.9155, 0.9016, 0.9211, 0.9536, 0.8971, 0.9372, 0.9037, 0.9219, 0.89, 0.9287, 0.8743, 0.9768, 0.888, 0.9536, 0.8971, 0.9287, 0.8743, 0.9381, 0.8495, 0.9387, 0.9242, 0.9256, 0.9197, 0.9247, 0.9098, 0.9372, 0.9037, 0.9256, 0.9197, 0.9132, 0.9155, 0.9247, 0.9098, 0.9287, 0.8743, 0.9219, 0.89, 0.9014, 0.8913, 0.8947, 0.8746, 0.9174, 0.903, 0.9132, 0.9155, 0.9075, 0.9039, 0.8716, 0.8998, 0.8876, 0.9067, 0.8891, 0.9272, 0.8728, 0.9339, 0.9548, 0.9311, 0.9387, 0.9242, 0.9372, 0.9037, 0.9536, 0.8971, 0.9381, 0.8495, 0.9287, 0.8743, 0.8947, 0.8746, 0.8852, 0.8537, 0.9219, 0.89, 0.9174, 0.903, 0.9075, 0.9039, 0.9014, 0.8913, 0.9075, 0.9039, 0.9132, 0.9155, 0.9007, 0.9112, 0.8876, 0.9067, 0.9007, 0.9112, 0.9016, 0.9211, 0.8891, 0.9272, 0.925, 0.9396, 0.9188, 0.927, 0.9256, 0.9197, 0.9387, 0.9242, 0.8852, 0.8537, 0.8947, 0.8746, 0.8716, 0.8998, 0.8495, 0.8901, 0.9014, 0.8913, 0.9075, 0.9039, 0.9007, 0.9112, 0.8876, 0.9067, 0.9411, 0.9772, 0.9316, 0.9563, 0.9548, 0.9311, 0.9768, 0.9408, 0.9768, 0.9408, 0.9548, 0.9311, 0.9536, 0.8971, 0.9768, 0.888, 0.8947, 0.8746, 0.9014, 0.8913, 0.8876, 0.9067, 0.8716, 0.8998, 0.9316, 0.9563, 0.925, 0.9396, 0.9387, 0.9242, 0.9548, 0.9311, 0.8495, 0.8901, 0.8716, 0.8998, 0.8728, 0.9339, 0.8495, 0.9429, 0.8876, 0.9067, 0.9007, 0.9112, 0.9016, 0.9211, 0.8891, 0.9272, 0.9044, 0.9409, 0.9089, 0.9279, 0.9188, 0.927, 0.925, 0.9396, 0.9188, 0.927, 0.9132, 0.9155, 0.9256, 0.9197, 0.8716, 0.8998, 0.8876, 0.9067, 0.8891, 0.9272, 0.8728, 0.9339, 0.9007, 0.9112, 0.9132, 0.9155, 0.9016, 0.9211, 0.8495, 0.8901, 0.8716, 0.8998, 0.8728, 0.9339, 0.8495, 0.9429, 0.8977, 0.9566, 0.9044, 0.9409, 0.925, 0.9396, 0.9316, 0.9563, 0.8882, 0.9814, 0.8977, 0.9566, 0.9316, 0.9563, 0.9411, 0.9772, 0.8728, 0.9339, 0.8891, 0.9272, 0.9044, 0.9409, 0.8977, 0.9566, 0.9016, 0.9211, 0.9132, 0.9155, 0.9089, 0.9279, 0.8891, 0.9272, 0.9016, 0.9211, 0.9089, 0.9279, 0.9044, 0.9409, 0.9089, 0.9279, 0.9132, 0.9155, 0.9188, 0.927, 0.8495, 0.9429, 0.8728, 0.9339, 0.8977, 0.9566, 0.8882, 0.9814, 0.8891, 0.9272, 0.9016, 0.9211, 0.9089, 0.9279, 0.9044, 0.9409, 0.9381, 0.8495, 0.9287, 0.8743, 0.8947, 0.8746, 0.8852, 0.8537, 0.9014, 0.8913, 0.9075, 0.9039, 0.9007, 0.9112, 0.8876, 0.9067, 0.8977, 0.9566, 0.9044, 0.9409, 0.925, 0.9396, 0.9316, 0.9563, 0.9089, 0.9279, 0.9132, 0.9155, 0.9188, 0.927, 0.8495, 0.9429, 0.8728, 0.9339, 0.8977, 0.9566, 0.8882, 0.9814, 0.9075, 0.9039, 0.9132, 0.9155, 0.9007, 0.9112, 0.8882, 0.9814, 0.8977, 0.9566, 0.9316, 0.9563, 0.9411, 0.9772, 0.9044, 0.9409, 0.9089, 0.9279, 0.9188, 0.927, 0.925, 0.9396, 0.9316, 0.9563, 0.925, 0.9396, 0.9387, 0.9242, 0.9548, 0.9311, 0.9188, 0.927, 0.9132, 0.9155, 0.9256, 0.9197, 0.9016, 0.9211, 0.9132, 0.9155, 0.9089, 0.9279, 0.8852, 0.8537, 0.8947, 0.8746, 0.8716, 0.8998, 0.8495, 0.8901, 0.9411, 0.9772, 0.9316, 0.9563, 0.9548, 0.9311, 0.9768, 0.9408, 0.925, 0.9396, 0.9188, 0.927, 0.9256, 0.9197, 0.9387, 0.9242, 0.9219, 0.89, 0.9174, 0.903, 0.9075, 0.9039, 0.9014, 0.8913, 0.8947, 0.8746, 0.9014, 0.8913, 0.8876, 0.9067, 0.8716, 0.8998, 0.8728, 0.9339, 0.8891, 0.9272, 0.9044, 0.9409, 0.8977, 0.9566, 0.9287, 0.8743, 0.9219, 0.89, 0.9014, 0.8913, 0.8947, 0.8746, 0.9768, 0.9408, 0.9548, 0.9311, 0.9536, 0.8971, 0.9768, 0.888, 0.9387, 0.9242, 0.9256, 0.9197, 0.9247, 0.9098, 0.9372, 0.9037, 0.9768, 0.888, 0.9536, 0.8971, 0.9287, 0.8743, 0.9381, 0.8495, 0.9174, 0.903, 0.9132, 0.9155, 0.9075, 0.9039, 0.9548, 0.9311, 0.9387, 0.9242, 0.9372, 0.9037, 0.9536, 0.8971, 0.9256, 0.9197, 0.9132, 0.9155, 0.9247, 0.9098, 0.9372, 0.9037, 0.9247, 0.9098, 0.9174, 0.903, 0.9219, 0.89, 0.9372, 0.9037, 0.9247, 0.9098, 0.9174, 0.903, 0.9219, 0.89, 0.9247, 0.9098, 0.9132, 0.9155, 0.9174, 0.903, 0.9536, 0.8971, 0.9372, 0.9037, 0.9219, 0.89, 0.9287, 0.8743, 0.9247, 0.9098, 0.9132, 0.9155, 0.9174, 0.903, 0.9007, 0.9112, 0.9132, 0.9155, 0.9016, 0.9211, 0.9536, 0.8971, 0.9372, 0.9037, 0.9219, 0.89, 0.9287, 0.8743, 0.9768, 0.888, 0.9536, 0.8971, 0.9287, 0.8743, 0.9381, 0.8495, 0.9387, 0.9242, 0.9256, 0.9197, 0.9247, 0.9098, 0.9372, 0.9037, 0.9256, 0.9197, 0.9132, 0.9155, 0.9247, 0.9098, 0.9287, 0.8743, 0.9219, 0.89, 0.9014, 0.8913, 0.8947, 0.8746, 0.9174, 0.903, 0.9132, 0.9155, 0.9075, 0.9039, 0.8716, 0.8998, 0.8876, 0.9067, 0.8891, 0.9272, 0.8728, 0.9339, 0.9548, 0.9311, 0.9387, 0.9242, 0.9372, 0.9037, 0.9536, 0.8971, 0.9381, 0.8495, 0.9287, 0.8743, 0.8947, 0.8746, 0.8852, 0.8537, 0.9219, 0.89, 0.9174, 0.903, 0.9075, 0.9039, 0.9014, 0.8913, 0.9075, 0.9039, 0.9132, 0.9155, 0.9007, 0.9112, 0.8876, 0.9067, 0.9007, 0.9112, 0.9016, 0.9211, 0.8891, 0.9272, 0.925, 0.9396, 0.9188, 0.927, 0.9256, 0.9197, 0.9387, 0.9242, 0.8852, 0.8537, 0.8947, 0.8746, 0.8716, 0.8998, 0.8495, 0.8901, 0.9014, 0.8913, 0.9075, 0.9039, 0.9007, 0.9112, 0.8876, 0.9067, 0.9411, 0.9772, 0.9316, 0.9563, 0.9548, 0.9311, 0.9768, 0.9408, 0.9768, 0.9408, 0.9548, 0.9311, 0.9536, 0.8971, 0.9768, 0.888, 0.8947, 0.8746, 0.9014, 0.8913, 0.8876, 0.9067, 0.8716, 0.8998, 0.9316, 0.9563, 0.925, 0.9396, 0.9387, 0.9242, 0.9548, 0.9311, 0.8495, 0.8901, 0.8716, 0.8998, 0.8728, 0.9339, 0.8495, 0.9429, 0.8876, 0.9067, 0.9007, 0.9112, 0.9016, 0.9211, 0.8891, 0.9272, 0.9044, 0.9409, 0.9089, 0.9279, 0.9188, 0.927, 0.925, 0.9396, 0.9188, 0.927, 0.9132, 0.9155, 0.9256, 0.9197, 0.8716, 0.8998, 0.8876, 0.9067, 0.8891, 0.9272, 0.8728, 0.9339, 0.9007, 0.9112, 0.9132, 0.9155, 0.9016, 0.9211, 0.8495, 0.8901, 0.8716, 0.8998, 0.8728, 0.9339, 0.8495, 0.9429, 0.8977, 0.9566, 0.9044, 0.9409, 0.925, 0.9396, 0.9316, 0.9563, 0.8882, 0.9814, 0.8977, 0.9566, 0.9316, 0.9563, 0.9411, 0.9772, 0.8728, 0.9339, 0.8891, 0.9272, 0.9044, 0.9409, 0.8977, 0.9566, 0.9016, 0.9211, 0.9132, 0.9155, 0.9089, 0.9279, 0.8891, 0.9272, 0.9016, 0.9211, 0.9089, 0.9279, 0.9044, 0.9409, 0.9089, 0.9279, 0.9132, 0.9155, 0.9188, 0.927, 0.8495, 0.9429, 0.8728, 0.9339, 0.8977, 0.9566, 0.8882, 0.9814, 0.8891, 0.9272, 0.9016, 0.9211, 0.9089, 0.9279, 0.9044, 0.9409, 0.5069, 0.7708, 0.5069, 0.7752, 0.4292, 0.7752, 0.4348, 0.7708, 0.507, 0.7508, 0.507, 0.7463, 0.5848, 0.7463, 0.5792, 0.7508, 0.5869, 0.6788, 0.5939, 0.6783, 0.594, 0.7431, 0.5869, 0.7436, 0.5869, 0.6788, 0.5869, 0.7436, 0.5848, 0.7436, 0.5848, 0.6788, 0.5868, 0.778, 0.5868, 0.8428, 0.5846, 0.8428, 0.5846, 0.778, 0.5938, 0.8433, 0.5868, 0.8428, 0.5868, 0.778, 0.5939, 0.7785, 0.4202, 0.6783, 0.4272, 0.6788, 0.4272, 0.7436, 0.4201, 0.7431, 0.5069, 0.8428, 0.4292, 0.8428, 0.4292, 0.778, 0.5069, 0.778, 0.5069, 0.7752, 0.5846, 0.7752, 0.5846, 0.778, 0.5069, 0.778, 0.4271, 0.8428, 0.4271, 0.778, 0.4292, 0.778, 0.4292, 0.8428, 0.5069, 0.8455, 0.4292, 0.8455, 0.4292, 0.8428, 0.5069, 0.8428, 0.507, 0.6788, 0.5848, 0.6788, 0.5848, 0.7436, 0.507, 0.7436, 0.4272, 0.7436, 0.4272, 0.6788, 0.4293, 0.6788, 0.4293, 0.7436, 0.507, 0.6761, 0.5848, 0.6761, 0.5848, 0.6788, 0.507, 0.6788, 0.507, 0.7463, 0.4293, 0.7463, 0.4293, 0.7436, 0.507, 0.7436, 0.4327, 0.6372, 0.4345, 0.6442, 0.3032, 0.6442, 0.2979, 0.6372, 0.2946, 0.6301, 0.2946, 0.5523, 0.2979, 0.5523, 0.2979, 0.6301, 0.7055, 0.5523, 0.7139, 0.5508, 0.714, 0.6314, 0.7055, 0.6301, 0.5674, 0.5523, 0.7022, 0.5523, 0.7022, 0.6301, 0.5674, 0.6301, 0.4327, 0.6372, 0.2979, 0.6372, 0.2979, 0.6301, 0.4327, 0.6301, 0.5674, 0.5452, 0.7021, 0.5452, 0.7022, 0.5523, 0.5674, 0.5523, 0.7055, 0.5523, 0.7055, 0.6301, 0.7022, 0.6301, 0.7022, 0.5523, 0.6802, 0.9836, 0.6667, 0.9826, 0.6693, 0.9387, 0.6832, 0.9406, 0.6832, 0.9406, 0.6693, 0.9387, 0.6723, 0.93, 0.6848, 0.9321, 0.6848, 0.9321, 0.6723, 0.93, 0.6723, 0.8909, 0.686, 0.8888, 0.686, 0.8888, 0.6723, 0.8909, 0.6689, 0.8825, 0.6837, 0.8785, 0.5933, 0.8921, 0.5924, 0.9307, 0.5543, 0.9313, 0.5543, 0.8923, 0.8119, 0.8724, 0.7907, 0.8711, 0.7856, 0.8498, 0.8007, 0.8366, 0.8007, 0.8366, 0.7856, 0.8498, 0.7342, 0.8523, 0.7259, 0.8366, 0.7058, 0.8687, 0.7233, 0.871, 0.7341, 0.8895, 0.7223, 0.9033, 0.7223, 0.9033, 0.7341, 0.8895, 0.7867, 0.8913, 0.7977, 0.9071, 0.7233, 0.871, 0.7907, 0.8711, 0.7867, 0.8913, 0.7341, 0.8895, 0.7342, 0.8523, 0.7856, 0.8498, 0.7907, 0.8711, 0.7233, 0.871, 0.7259, 0.8366, 0.7342, 0.8523, 0.7233, 0.871, 0.7058, 0.8687, 0.7977, 0.9071, 0.7867, 0.8913, 0.7907, 0.8711, 0.8119, 0.8724, 0.5918, 0.9392, 0.5921, 0.9809, 0.5543, 0.9806, 0.5543, 0.9389, 0.5925, 0.8833, 0.5933, 0.8921, 0.5543, 0.8923, 0.5543, 0.8841, 0.5924, 0.9307, 0.5918, 0.9392, 0.5543, 0.9389, 0.5543, 0.9313, 0.6723, 0.93, 0.6693, 0.9387, 0.6375, 0.9385, 0.639, 0.9302, 0.639, 0.9302, 0.6375, 0.9385, 0.5918, 0.9392, 0.5924, 0.9307, 0.6689, 0.8825, 0.6723, 0.8909, 0.6398, 0.8919, 0.6381, 0.8835, 0.6381, 0.8835, 0.6398, 0.8919, 0.5933, 0.8921, 0.5925, 0.8833, 0.6693, 0.9387, 0.6667, 0.9826, 0.6375, 0.9814, 0.6375, 0.9385, 0.6375, 0.9385, 0.6375, 0.9814, 0.5921, 0.9809, 0.5918, 0.9392, 0.6723, 0.8909, 0.6723, 0.93, 0.639, 0.9302, 0.6398, 0.8919, 0.6398, 0.8919, 0.639, 0.9302, 0.5924, 0.9307, 0.5933, 0.8921, 0.9582, 0.9299, 0.9417, 0.9235, 0.9405, 0.9023, 0.9567, 0.8959, 0.9283, 0.918, 0.9159, 0.9137, 0.9277, 0.9079, 0.9813, 0.9405, 0.9582, 0.9299, 0.9567, 0.8959, 0.9814, 0.8849, 0.9417, 0.9235, 0.9283, 0.918, 0.9277, 0.9079, 0.9405, 0.9023, 0.9567, 0.8959, 0.9405, 0.9023, 0.9249, 0.8881, 0.9322, 0.8714, 0.9277, 0.9079, 0.9159, 0.9137, 0.9202, 0.9015, 0.9814, 0.8849, 0.9567, 0.8959, 0.9322, 0.8714, 0.9407, 0.8495, 0.9405, 0.9023, 0.9277, 0.9079, 0.9202, 0.9015, 0.9249, 0.8881, 0.9407, 0.8495, 0.9322, 0.8714, 0.8974, 0.8727, 0.8885, 0.8495, 0.9249, 0.8881, 0.9202, 0.9015, 0.9103, 0.9018, 0.9039, 0.8892, 0.9322, 0.8714, 0.9249, 0.8881, 0.9039, 0.8892, 0.8974, 0.8727, 0.9202, 0.9015, 0.9159, 0.9137, 0.9103, 0.9018, 0.9039, 0.8892, 0.9103, 0.9018, 0.9033, 0.9093, 0.8901, 0.9046, 0.8974, 0.8727, 0.9039, 0.8892, 0.8901, 0.9046, 0.8743, 0.8976, 0.9103, 0.9018, 0.9159, 0.9137, 0.9033, 0.9093, 0.8885, 0.8495, 0.8974, 0.8727, 0.8743, 0.8976, 0.8495, 0.8879, 0.8743, 0.8976, 0.8901, 0.9046, 0.891, 0.9253, 0.8742, 0.9318, 0.9033, 0.9093, 0.9159, 0.9137, 0.9041, 0.9195, 0.8495, 0.8879, 0.8743, 0.8976, 0.8742, 0.9318, 0.853, 0.9412, 0.8901, 0.9046, 0.9033, 0.9093, 0.9041, 0.9195, 0.891, 0.9253, 0.9041, 0.9195, 0.9159, 0.9137, 0.9117, 0.9261, 0.853, 0.9412, 0.8742, 0.9318, 0.8995, 0.9554, 0.8895, 0.9775, 0.891, 0.9253, 0.9041, 0.9195, 0.9117, 0.9261, 0.9065, 0.9392, 0.8742, 0.9318, 0.891, 0.9253, 0.9065, 0.9392, 0.8995, 0.9554, 0.8895, 0.9775, 0.8995, 0.9554, 0.9341, 0.9546, 0.9426, 0.978, 0.9065, 0.9392, 0.9117, 0.9261, 0.9216, 0.9254, 0.9269, 0.9381, 0.8995, 0.9554, 0.9065, 0.9392, 0.9269, 0.9381, 0.9341, 0.9546, 0.9117, 0.9261, 0.9159, 0.9137, 0.9216, 0.9254, 0.9341, 0.9546, 0.9269, 0.9381, 0.9417, 0.9235, 0.9582, 0.9299, 0.9216, 0.9254, 0.9159, 0.9137, 0.9283, 0.918, 0.9426, 0.978, 0.9341, 0.9546, 0.9582, 0.9299, 0.9813, 0.9405, 0.9269, 0.9381, 0.9216, 0.9254, 0.9283, 0.918, 0.9417, 0.9235, 0.4283, 0.9836, 0.4253, 0.9406, 0.4392, 0.9387, 0.4419, 0.9826, 0.4253, 0.9406, 0.4238, 0.9321, 0.4363, 0.93, 0.4392, 0.9387, 0.4238, 0.9321, 0.4225, 0.8888, 0.4362, 0.8909, 0.4363, 0.93, 0.4225, 0.8888, 0.4248, 0.8785, 0.4396, 0.8825, 0.4362, 0.8909, 0.5152, 0.8921, 0.5543, 0.8923, 0.5543, 0.9313, 0.5161, 0.9307, 0.8119, 0.9476, 0.7989, 0.9827, 0.7845, 0.9688, 0.7906, 0.9477, 0.7989, 0.9827, 0.7243, 0.9789, 0.7333, 0.9637, 0.7845, 0.9688, 0.7058, 0.9459, 0.724, 0.9122, 0.7351, 0.9266, 0.7233, 0.9445, 0.724, 0.9122, 0.7994, 0.9122, 0.7877, 0.9274, 0.7351, 0.9266, 0.7233, 0.9445, 0.7351, 0.9266, 0.7877, 0.9274, 0.7906, 0.9477, 0.7333, 0.9637, 0.7233, 0.9445, 0.7906, 0.9477, 0.7845, 0.9688, 0.7243, 0.9789, 0.7058, 0.9459, 0.7233, 0.9445, 0.7333, 0.9637, 0.7994, 0.9122, 0.8119, 0.9476, 0.7906, 0.9477, 0.7877, 0.9274, 0.5167, 0.9392, 0.5543, 0.9389, 0.5543, 0.9806, 0.5164, 0.9809, 0.516, 0.8833, 0.5543, 0.8841, 0.5543, 0.8923, 0.5152, 0.8921, 0.5161, 0.9307, 0.5543, 0.9313, 0.5543, 0.9389, 0.5167, 0.9392, 0.4363, 0.93, 0.4695, 0.9302, 0.471, 0.9385, 0.4392, 0.9387, 0.4695, 0.9302, 0.5161, 0.9307, 0.5167, 0.9392, 0.471, 0.9385, 0.4396, 0.8825, 0.4704, 0.8835, 0.4687, 0.8919, 0.4362, 0.8909, 0.4704, 0.8835, 0.516, 0.8833, 0.5152, 0.8921, 0.4687, 0.8919, 0.4392, 0.9387, 0.471, 0.9385, 0.471, 0.9814, 0.4419, 0.9826, 0.471, 0.9385, 0.5167, 0.9392, 0.5164, 0.9809, 0.471, 0.9814, 0.4362, 0.8909, 0.4687, 0.8919, 0.4695, 0.9302, 0.4363, 0.93, 0.4687, 0.8919, 0.5152, 0.8921, 0.5161, 0.9307, 0.4695, 0.9302, 0.9583, 0.8976, 0.9567, 0.9316, 0.9406, 0.9252, 0.9418, 0.904, 0.9284, 0.9095, 0.9277, 0.9195, 0.9159, 0.9137, 0.9814, 0.8871, 0.9814, 0.9426, 0.9567, 0.9316, 0.9583, 0.8976, 0.9418, 0.904, 0.9406, 0.9252, 0.9277, 0.9195, 0.9284, 0.9095, 0.9567, 0.9316, 0.9322, 0.956, 0.9249, 0.9393, 0.9406, 0.9252, 0.9277, 0.9195, 0.9202, 0.9259, 0.9159, 0.9137, 0.9814, 0.9426, 0.9406, 0.978, 0.9322, 0.956, 0.9567, 0.9316, 0.9406, 0.9252, 0.9249, 0.9393, 0.9202, 0.9259, 0.9277, 0.9195, 0.9406, 0.978, 0.8884, 0.9779, 0.8974, 0.9547, 0.9322, 0.956, 0.9249, 0.9393, 0.9039, 0.9382, 0.9103, 0.9256, 0.9202, 0.9259, 0.9322, 0.956, 0.8974, 0.9547, 0.9039, 0.9382, 0.9249, 0.9393, 0.9202, 0.9259, 0.9103, 0.9256, 0.9159, 0.9137, 0.9039, 0.9382, 0.8901, 0.9228, 0.9034, 0.9181, 0.9103, 0.9256, 0.8974, 0.9547, 0.8743, 0.9297, 0.8901, 0.9228, 0.9039, 0.9382, 0.9103, 0.9256, 0.9034, 0.9181, 0.9159, 0.9137, 0.8884, 0.9779, 0.8495, 0.9394, 0.8743, 0.9297, 0.8974, 0.9547, 0.8743, 0.9297, 0.8743, 0.8955, 0.8911, 0.9021, 0.8901, 0.9228, 0.9034, 0.9181, 0.9041, 0.9079, 0.9159, 0.9137, 0.8495, 0.9394, 0.8531, 0.8861, 0.8743, 0.8955, 0.8743, 0.9297, 0.8901, 0.9228, 0.8911, 0.9021, 0.9041, 0.9079, 0.9034, 0.9181, 0.9041, 0.9079, 0.9117, 0.9013, 0.9159, 0.9137, 0.8531, 0.8861, 0.8897, 0.8498, 0.8997, 0.872, 0.8743, 0.8955, 0.8911, 0.9021, 0.9066, 0.8882, 0.9117, 0.9013, 0.9041, 0.9079, 0.8743, 0.8955, 0.8997, 0.872, 0.9066, 0.8882, 0.8911, 0.9021, 0.8897, 0.8498, 0.9428, 0.8495, 0.9343, 0.8728, 0.8997, 0.872, 0.9066, 0.8882, 0.927, 0.8894, 0.9217, 0.902, 0.9117, 0.9013, 0.8997, 0.872, 0.9343, 0.8728, 0.927, 0.8894, 0.9066, 0.8882, 0.9117, 0.9013, 0.9217, 0.902, 0.9159, 0.9137, 0.9343, 0.8728, 0.9583, 0.8976, 0.9418, 0.904, 0.927, 0.8894, 0.9217, 0.902, 0.9284, 0.9095, 0.9159, 0.9137, 0.9428, 0.8495, 0.9814, 0.8871, 0.9583, 0.8976, 0.9343, 0.8728, 0.927, 0.8894, 0.9418, 0.904, 0.9284, 0.9095, 0.9217, 0.902, 0.09955, 0.768, 0.09955, 0.7774, 0.02135, 0.7774, 0.02135, 0.768, 0.9794, 0.1188, 0.9794, 0.1302, 0.97, 0.1302, 0.97, 0.1188, 0.0671, 0.1033, 0.0671, 0.1141, 0.05821, 0.1141, 0.05821, 0.1033, 0.4548, 0.1033, 0.4548, 0.1141, 0.4459, 0.1141, 0.4459, 0.1033, 0.5694, 0.1188, 0.5694, 0.1302, 0.56, 0.1302, 0.56, 0.1188, 0.2881, 0.7664, 0.2881, 0.7759, 0.2099, 0.7759, 0.2099, 0.7664, 0.1934, 0.1033, 0.1934, 0.1141, 0.0671, 0.1141, 0.0671, 0.1033, 0.8365, 0.2215, 0.8365, 0.1302, 0.97, 0.1302, 0.97, 0.2215, 0.5848, 0.7463, 0.507, 0.7463, 0.507, 0.7436, 0.5848, 0.7436, 0.4293, 0.6761, 0.507, 0.6761, 0.507, 0.6788, 0.4293, 0.6788, 0.4293, 0.6788, 0.507, 0.6788, 0.507, 0.7436, 0.4293, 0.7436, 0.5847, 0.8455, 0.5069, 0.8455, 0.5069, 0.8428, 0.5846, 0.8428, 0.4292, 0.7752, 0.5069, 0.7752, 0.5069, 0.778, 0.4292, 0.778, 0.5846, 0.8428, 0.5069, 0.8428, 0.5069, 0.778, 0.5846, 0.778, 0.4349, 0.7508, 0.4293, 0.7463, 0.507, 0.7463, 0.507, 0.7508, 0.5791, 0.7708, 0.5846, 0.7752, 0.5069, 0.7752, 0.5069, 0.7708, 0.3676, 0.9465, 0.2881, 0.9465, 0.2881, 0.9394, 0.3663, 0.9394, 0.179, 0.948, 0.09955, 0.948, 0.09955, 0.9409, 0.1777, 0.9409, 0.1777, 0.9069, 0.1777, 0.9409, 0.09955, 0.9409, 0.09955, 0.9069, 0.3663, 0.9053, 0.3663, 0.9394, 0.2881, 0.9394, 0.2881, 0.9053, 0.8368, 0.3542, 0.9709, 0.3542, 0.9709, 0.4216, 0.8368, 0.4216, 0.1934, 0.02776, 0.1934, 0.07091, 0.0671, 0.07091, 0.0671, 0.02776, 0.2881, 0.7001, 0.2881, 0.738, 0.2099, 0.738, 0.2099, 0.7001, 0.5694, 0.03896, 0.5694, 0.0846, 0.56, 0.0846, 0.56, 0.03896, 0.4548, 0.02776, 0.4548, 0.07091, 0.4459, 0.07091, 0.4459, 0.02776, 0.0671, 0.02776, 0.0671, 0.07091, 0.05821, 0.07091, 0.05821, 0.02776, 0.9794, 0.03896, 0.9794, 0.0846, 0.97, 0.0846, 0.97, 0.03896, 0.09955, 0.7016, 0.09955, 0.7395, 0.02135, 0.7395, 0.02135, 0.7016, 0.8365, 0.096, 0.8365, 0.0846, 0.97, 0.0846, 0.97, 0.096, 0.8365, 0.1188, 0.8365, 0.1074, 0.97, 0.1074, 0.97, 0.1188, 0.1934, 0.0817, 0.1934, 0.09249, 0.0671, 0.09249, 0.0671, 0.0817, 0.2881, 0.7475, 0.2881, 0.7569, 0.2099, 0.7569, 0.2099, 0.7475, 0.5694, 0.096, 0.5694, 0.1074, 0.56, 0.1074, 0.56, 0.096, 0.4548, 0.0817, 0.4548, 0.09249, 0.4459, 0.09249, 0.4459, 0.0817, 0.0671, 0.0817, 0.0671, 0.09249, 0.05821, 0.09249, 0.05821, 0.0817, 0.9794, 0.096, 0.9794, 0.1074, 0.97, 0.1074, 0.97, 0.096, 0.09955, 0.749, 0.09955, 0.7585, 0.02135, 0.7585, 0.02135, 0.749, 0.8365, 0.1302, 0.8365, 0.1188, 0.97, 0.1188, 0.97, 0.1302, 0.1934, 0.09249, 0.1934, 0.1033, 0.0671, 0.1033, 0.0671, 0.09249, 0.2881, 0.7569, 0.2881, 0.7664, 0.2099, 0.7664, 0.2099, 0.7569, 0.5694, 0.1074, 0.5694, 0.1188, 0.56, 0.1188, 0.56, 0.1074, 0.4548, 0.09249, 0.4548, 0.1033, 0.4459, 0.1033, 0.4459, 0.09249, 0.0671, 0.09249, 0.0671, 0.1033, 0.05821, 0.1033, 0.05821, 0.09249, 0.9794, 0.1074, 0.9794, 0.1188, 0.97, 0.1188, 0.97, 0.1074, 0.09955, 0.7585, 0.09955, 0.768, 0.02135, 0.768, 0.02135, 0.7585, 0.09955, 0.7395, 0.09955, 0.749, 0.02135, 0.749, 0.02135, 0.7395, 0.9794, 0.0846, 0.9794, 0.096, 0.97, 0.096, 0.97, 0.0846, 0.0671, 0.07091, 0.0671, 0.0817, 0.05821, 0.0817, 0.05821, 0.07091, 0.4548, 0.07091, 0.4548, 0.0817, 0.4459, 0.0817, 0.4459, 0.07091, 0.5694, 0.0846, 0.5694, 0.096, 0.56, 0.096, 0.56, 0.0846, 0.2881, 0.738, 0.2881, 0.7475, 0.2099, 0.7475, 0.2099, 0.738, 0.1934, 0.07091, 0.1934, 0.0817, 0.0671, 0.0817, 0.0671, 0.07091, 0.8365, 0.1074, 0.8365, 0.096, 0.97, 0.096, 0.97, 0.1074, 0.5694, 0.1074, 0.5694, 0.096, 0.703, 0.096, 0.703, 0.1074, 0.703, 0.1074, 0.703, 0.096, 0.8365, 0.096, 0.8365, 0.1074, 0.4459, 0.07091, 0.4459, 0.0817, 0.3197, 0.0817, 0.3197, 0.07091, 0.3197, 0.07091, 0.3197, 0.0817, 0.1934, 0.0817, 0.1934, 0.07091, 0.4459, 0.09249, 0.4459, 0.1033, 0.3197, 0.1033, 0.3197, 0.09249, 0.3197, 0.09249, 0.3197, 0.1033, 0.1934, 0.1033, 0.1934, 0.09249, 0.5694, 0.1302, 0.5694, 0.1188, 0.703, 0.1188, 0.703, 0.1302, 0.703, 0.1302, 0.703, 0.1188, 0.8365, 0.1188, 0.8365, 0.1302, 0.4459, 0.0817, 0.4459, 0.09249, 0.3197, 0.09249, 0.3197, 0.0817, 0.3197, 0.0817, 0.3197, 0.09249, 0.1934, 0.09249, 0.1934, 0.0817, 0.5694, 0.1188, 0.5694, 0.1074, 0.703, 0.1074, 0.703, 0.1188, 0.703, 0.1188, 0.703, 0.1074, 0.8365, 0.1074, 0.8365, 0.1188, 0.5694, 0.096, 0.5694, 0.0846, 0.703, 0.0846, 0.703, 0.096, 0.703, 0.096, 0.703, 0.0846, 0.8365, 0.0846, 0.8365, 0.096, 0.4459, 0.02776, 0.4459, 0.07091, 0.3197, 0.07091, 0.3197, 0.02776, 0.3197, 0.02776, 0.3197, 0.07091, 0.1934, 0.07091, 0.1934, 0.02776, 0.5686, 0.3542, 0.7027, 0.3542, 0.7027, 0.4216, 0.5686, 0.4216, 0.7027, 0.3542, 0.8368, 0.3542, 0.8368, 0.4216, 0.7027, 0.4216, 0.5694, 0.2215, 0.5694, 0.1302, 0.703, 0.1302, 0.703, 0.2215, 0.703, 0.2215, 0.703, 0.1302, 0.8365, 0.1302, 0.8365, 0.2215, 0.4459, 0.1033, 0.4459, 0.1141, 0.3197, 0.1141, 0.3197, 0.1033, 0.3197, 0.1033, 0.3197, 0.1141, 0.1934, 0.1141, 0.1934, 0.1033, 0.2978, 0.5452, 0.4326, 0.5452, 0.4327, 0.5523, 0.2979, 0.5523, 0.4326, 0.5452, 0.5674, 0.5452, 0.5674, 0.5523, 0.4327, 0.5523, 0.7022, 0.6372, 0.5675, 0.6372, 0.5674, 0.6301, 0.7022, 0.6301, 0.5675, 0.6372, 0.4327, 0.6372, 0.4327, 0.6301, 0.5674, 0.6301, 0.2979, 0.5523, 0.4327, 0.5523, 0.4327, 0.6301, 0.2979, 0.6301, 0.4327, 0.5523, 0.5674, 0.5523, 0.5674, 0.6301, 0.4327, 0.6301, 0.7022, 0.6372, 0.697, 0.6442, 0.5658, 0.6442, 0.5675, 0.6372, 0.5675, 0.6372, 0.5658, 0.6442, 0.4345, 0.6442, 0.4327, 0.6372, 0.4467, 0.3112, 0.3199, 0.3112, 0.3197, 0.3031, 0.4459, 0.3031, 0.3199, 0.3112, 0.1931, 0.3112, 0.1934, 0.3031, 0.3197, 0.3031, 0.5694, 0.3456, 0.703, 0.3456, 0.7027, 0.3542, 0.5686, 0.3542, 0.703, 0.3456, 0.8365, 0.3456, 0.8368, 0.3542, 0.7027, 0.3542, 0.4459, 0.02776, 0.3197, 0.02776, 0.3199, 0.01967, 0.4467, 0.01967, 0.3197, 0.02776, 0.1934, 0.02776, 0.1931, 0.01967, 0.3199, 0.01967, 0.5686, 0.03041, 0.7027, 0.03041, 0.703, 0.03896, 0.5694, 0.03896, 0.7027, 0.03041, 0.8368, 0.03041, 0.8365, 0.03896, 0.703, 0.03896, 0.5746, 0.2891, 0.5746, 0.2386, 0.7047, 0.2386, 0.7047, 0.2891, 0.7047, 0.2891, 0.7047, 0.2386, 0.8348, 0.2386, 0.8348, 0.2891, 0.5746, 0.2386, 0.5694, 0.2215, 0.703, 0.2215, 0.7047, 0.2386, 0.7047, 0.2386, 0.703, 0.2215, 0.8365, 0.2215, 0.8348, 0.2386, 0.4408, 0.4099, 0.4408, 0.4979, 0.3175, 0.4979, 0.3175, 0.4099, 0.3175, 0.4099, 0.3175, 0.4979, 0.1941, 0.4979, 0.1941, 0.4099, 0.4411, 0.2565, 0.4459, 0.2643, 0.3197, 0.2643, 0.318, 0.2565, 0.318, 0.2565, 0.3197, 0.2643, 0.1934, 0.2643, 0.195, 0.2565, 0.4411, 0.2087, 0.4411, 0.2565, 0.318, 0.2565, 0.318, 0.2087, 0.318, 0.2087, 0.318, 0.2565, 0.195, 0.2565, 0.195, 0.2087, 0.5694, 0.3456, 0.5694, 0.3046, 0.703, 0.3046, 0.703, 0.3456, 0.703, 0.3456, 0.703, 0.3046, 0.8365, 0.3046, 0.8365, 0.3456, 0.4459, 0.2004, 0.4411, 0.2087, 0.318, 0.2087, 0.3197, 0.2004, 0.3197, 0.2004, 0.318, 0.2087, 0.195, 0.2087, 0.1934, 0.2004, 0.4459, 0.1141, 0.4459, 0.2004, 0.3197, 0.2004, 0.3197, 0.1141, 0.3197, 0.1141, 0.3197, 0.2004, 0.1934, 0.2004, 0.1934, 0.1141, 0.5686, 0.4216, 0.7027, 0.4216, 0.7027, 0.489, 0.5686, 0.489, 0.7027, 0.4216, 0.8368, 0.4216, 0.8368, 0.489, 0.7027, 0.489, 0.4459, 0.2643, 0.4459, 0.3031, 0.3197, 0.3031, 0.3197, 0.2643, 0.3197, 0.2643, 0.3197, 0.3031, 0.1934, 0.3031, 0.1934, 0.2643, 0.5694, 0.0846, 0.5694, 0.03896, 0.703, 0.03896, 0.703, 0.0846, 0.703, 0.0846, 0.703, 0.03896, 0.8365, 0.03896, 0.8365, 0.0846, 0.3175, 0.322, 0.3175, 0.4099, 0.1941, 0.4099, 0.1941, 0.322, 0.4408, 0.322, 0.4408, 0.4099, 0.3175, 0.4099, 0.3175, 0.322, 0.3663, 0.738, 0.3663, 0.7475, 0.2881, 0.7475, 0.2881, 0.738, 0.1777, 0.7395, 0.1777, 0.749, 0.09955, 0.749, 0.09955, 0.7395, 0.1777, 0.7585, 0.1777, 0.768, 0.09955, 0.768, 0.09955, 0.7585, 0.3663, 0.7569, 0.3663, 0.7664, 0.2881, 0.7664, 0.2881, 0.7569, 0.1777, 0.749, 0.1777, 0.7585, 0.09955, 0.7585, 0.09955, 0.749, 0.3663, 0.7475, 0.3663, 0.7569, 0.2881, 0.7569, 0.2881, 0.7475, 0.1777, 0.7016, 0.1777, 0.7395, 0.09955, 0.7395, 0.09955, 0.7016, 0.3663, 0.7001, 0.3663, 0.738, 0.2881, 0.738, 0.2881, 0.7001, 0.3663, 0.7664, 0.3663, 0.7759, 0.2881, 0.7759, 0.2881, 0.7664, 0.1777, 0.768, 0.1777, 0.7774, 0.09955, 0.7774, 0.09955, 0.768, 0.1777, 0.7774, 0.1777, 0.8533, 0.09955, 0.8533, 0.09955, 0.7774, 0.3663, 0.7001, 0.2881, 0.7001, 0.2881, 0.693, 0.3676, 0.693, 0.1777, 0.7016, 0.09955, 0.7016, 0.09955, 0.6945, 0.179, 0.6945, 0.1941, 0.322, 0.1941, 0.4099, 0.07078, 0.4099, 0.07078, 0.322, 0.3663, 0.8517, 0.3607, 0.8633, 0.2881, 0.8633, 0.2881, 0.8517, 0.3663, 0.7759, 0.3663, 0.8517, 0.2881, 0.8517, 0.2881, 0.7759, 0.3607, 0.8633, 0.3607, 0.9053, 0.2881, 0.9053, 0.2881, 0.8633, 0.1721, 0.8649, 0.1721, 0.9069, 0.09955, 0.9069, 0.09955, 0.8649, 0.1777, 0.8533, 0.1721, 0.8649, 0.09955, 0.8649, 0.09955, 0.8533])
me_cube.materials.append(mat_material)
me_cube.use_remesh_preserve_volume = False
me_cube.use_remesh_preserve_attributes = False
me_cube.use_mirror_vertex_groups = False
me_cube.update()

# ---- objects
ob_sun = bpy.data.objects.new('Sun', light_sun)
ob_hp1 = bpy.data.objects.new('HP1', me_cube)

# ---- transforms, parenting, visibility, modifiers, constraints
ob_sun.location = (6.448, -1.947, 2.948)
ob_sun.rotation_euler = (0.8059, 0.6554, -0.246)
ob_sun.lineart.crease_threshold = 0.0
ob_hp1.location = (-0.04263, -0.02165, 0.02461)
ob_hp1.lock_rotations_4d = False
ob_hp1.empty_display_type = 'ARROWS'
ob_hp1.color = (0.9258, 0.9258, 0.9258, 1.0)
ob_hp1.show_wire = True
ob_hp1.lineart.crease_threshold = 0.0

# ---- collection membership
col_collection_1.objects.link(ob_sun)
col_collection_1.objects.link(ob_hp1)

# ---- scene / render settings (as saved in the file)
scene.frame_start = 1; scene.frame_end = 250; scene.frame_set(5)
scene.render.engine = 'CYCLES'
scene.render.resolution_x = 1200
scene.render.resolution_y = 1200
scene.render.dither_intensity = 0.0
scene.render.bake_margin = 5
scene.cycles.use_denoising = False
scene.cycles.samples = 128
scene.cycles.sampling_pattern = 'TABULATED_SOBOL'
scene.cycles.light_sampling_threshold = 0.0
scene.cycles.use_adaptive_sampling = False
scene.cycles.use_light_tree = False
scene.cycles.blur_glossy = 0.0
scene.cycles.sample_clamp_indirect = 0.0
scene.view_settings.view_transform = 'Filmic'
bpy.context.view_layer.update()

# ---- added for rendering (the .blend has no active camera): camera
cam_auto = bpy.data.cameras.new('AutoCamera')
cam_auto.lens = 50.0
cam_auto.sensor_width = 36.0
cam_auto.clip_end = 1000.0
ob_auto_camera = bpy.data.objects.new('AutoCamera', cam_auto)
scene.collection.objects.link(ob_auto_camera)
ob_auto_camera.location = (1.31973, -1.58171, 1.5135)
ob_auto_camera.rotation_euler = (1.09748, -7.21219e-08, 0.694738)
scene.camera = ob_auto_camera
bpy.context.view_layer.update()
